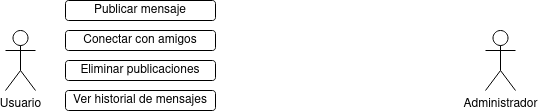

The diagram above was exported from draw.io. Its source (the exported page's mxGraphModel, read from the mxfile embedded in the PNG):
<mxGraphModel dx="1434" dy="752" grid="1" gridSize="10" guides="1" tooltips="1" connect="1" arrows="1" fold="1" page="1" pageScale="1" pageWidth="827" pageHeight="1169" math="0" shadow="0">
  <root>
    <mxCell id="0" />
    <mxCell id="1" parent="0" />
    <mxCell id="Gud08QkVARIFdo6VsCMG-1" value="Usuario" style="shape=umlActor;verticalLabelPosition=bottom;verticalAlign=top;html=1;outlineConnect=0;" vertex="1" parent="1">
      <mxGeometry x="120" y="200" width="30" height="60" as="geometry" />
    </mxCell>
    <mxCell id="Gud08QkVARIFdo6VsCMG-2" value="Administrador" style="shape=umlActor;verticalLabelPosition=bottom;verticalAlign=top;html=1;outlineConnect=0;" vertex="1" parent="1">
      <mxGeometry x="600" y="200" width="30" height="60" as="geometry" />
    </mxCell>
    <mxCell id="Gud08QkVARIFdo6VsCMG-3" value="Publicar mensaje" style="rounded=1;whiteSpace=wrap;html=1;" vertex="1" parent="1">
      <mxGeometry x="180" y="170" width="150" height="20" as="geometry" />
    </mxCell>
    <mxCell id="Gud08QkVARIFdo6VsCMG-4" value="Conectar con amigos" style="rounded=1;whiteSpace=wrap;html=1;" vertex="1" parent="1">
      <mxGeometry x="180" y="200" width="150" height="20" as="geometry" />
    </mxCell>
    <mxCell id="Gud08QkVARIFdo6VsCMG-5" value="Eliminar publicaciones" style="rounded=1;whiteSpace=wrap;html=1;" vertex="1" parent="1">
      <mxGeometry x="180" y="230" width="150" height="20" as="geometry" />
    </mxCell>
    <mxCell id="Gud08QkVARIFdo6VsCMG-6" value="Ver historial de mensajes" style="rounded=1;whiteSpace=wrap;html=1;" vertex="1" parent="1">
      <mxGeometry x="180" y="260" width="150" height="20" as="geometry" />
    </mxCell>
  </root>
</mxGraphModel>